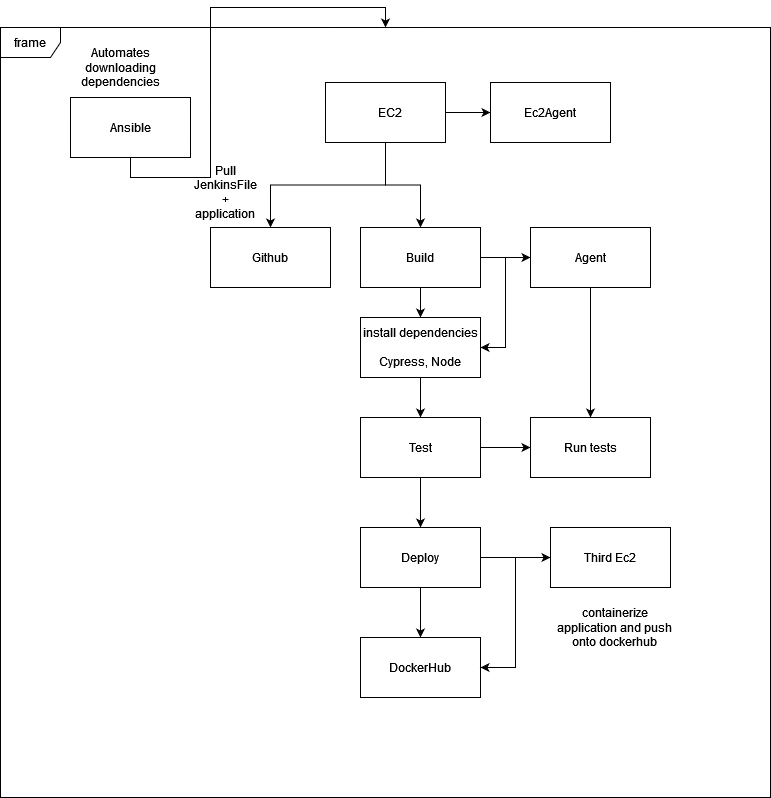

The diagram above was exported from draw.io. Its source (the exported page's mxGraphModel, read from the mxfile embedded in the PNG):
<mxGraphModel dx="1422" dy="1880" grid="1" gridSize="10" guides="1" tooltips="1" connect="1" arrows="1" fold="1" page="1" pageScale="1" pageWidth="850" pageHeight="1100" math="0" shadow="0">
  <root>
    <mxCell id="0" />
    <mxCell id="1" parent="0" />
    <mxCell id="7fTNSJOhqAV12gDiMwuu-2" value="frame" style="shape=umlFrame;whiteSpace=wrap;html=1;" parent="1" vertex="1">
      <mxGeometry x="40" width="770" height="770" as="geometry" />
    </mxCell>
    <mxCell id="7fTNSJOhqAV12gDiMwuu-16" style="edgeStyle=orthogonalEdgeStyle;rounded=0;orthogonalLoop=1;jettySize=auto;html=1;entryX=0;entryY=0.5;entryDx=0;entryDy=0;" parent="1" source="7fTNSJOhqAV12gDiMwuu-11" target="7fTNSJOhqAV12gDiMwuu-14" edge="1">
      <mxGeometry relative="1" as="geometry" />
    </mxCell>
    <mxCell id="7fTNSJOhqAV12gDiMwuu-19" style="edgeStyle=orthogonalEdgeStyle;rounded=0;orthogonalLoop=1;jettySize=auto;html=1;entryX=0.5;entryY=0;entryDx=0;entryDy=0;" parent="1" source="7fTNSJOhqAV12gDiMwuu-11" target="7fTNSJOhqAV12gDiMwuu-17" edge="1">
      <mxGeometry relative="1" as="geometry" />
    </mxCell>
    <mxCell id="7fTNSJOhqAV12gDiMwuu-25" style="edgeStyle=orthogonalEdgeStyle;rounded=0;orthogonalLoop=1;jettySize=auto;html=1;" parent="1" source="7fTNSJOhqAV12gDiMwuu-11" target="7fTNSJOhqAV12gDiMwuu-22" edge="1">
      <mxGeometry relative="1" as="geometry" />
    </mxCell>
    <mxCell id="7fTNSJOhqAV12gDiMwuu-11" value="" style="rounded=0;whiteSpace=wrap;html=1;" parent="1" vertex="1">
      <mxGeometry x="365" y="55" width="120" height="60" as="geometry" />
    </mxCell>
    <mxCell id="7fTNSJOhqAV12gDiMwuu-13" value="EC2" style="text;html=1;strokeColor=none;fillColor=none;align=center;verticalAlign=middle;whiteSpace=wrap;rounded=0;" parent="1" vertex="1">
      <mxGeometry x="400" y="70" width="60" height="30" as="geometry" />
    </mxCell>
    <mxCell id="7fTNSJOhqAV12gDiMwuu-14" value="" style="rounded=0;whiteSpace=wrap;html=1;" parent="1" vertex="1">
      <mxGeometry x="530" y="55" width="120" height="60" as="geometry" />
    </mxCell>
    <mxCell id="7fTNSJOhqAV12gDiMwuu-15" value="Ec2Agent" style="text;html=1;strokeColor=none;fillColor=none;align=center;verticalAlign=middle;whiteSpace=wrap;rounded=0;" parent="1" vertex="1">
      <mxGeometry x="560" y="70" width="60" height="30" as="geometry" />
    </mxCell>
    <mxCell id="7fTNSJOhqAV12gDiMwuu-17" value="" style="rounded=0;whiteSpace=wrap;html=1;" parent="1" vertex="1">
      <mxGeometry x="250" y="200" width="120" height="60" as="geometry" />
    </mxCell>
    <mxCell id="7fTNSJOhqAV12gDiMwuu-18" value="Github" style="text;html=1;strokeColor=none;fillColor=none;align=center;verticalAlign=middle;whiteSpace=wrap;rounded=0;" parent="1" vertex="1">
      <mxGeometry x="280" y="215" width="60" height="30" as="geometry" />
    </mxCell>
    <mxCell id="7fTNSJOhqAV12gDiMwuu-20" value="Pull JenkinsFile + application" style="text;html=1;strokeColor=none;fillColor=none;align=center;verticalAlign=middle;whiteSpace=wrap;rounded=0;" parent="1" vertex="1">
      <mxGeometry x="230" y="140" width="70" height="50" as="geometry" />
    </mxCell>
    <mxCell id="7fTNSJOhqAV12gDiMwuu-27" style="edgeStyle=orthogonalEdgeStyle;rounded=0;orthogonalLoop=1;jettySize=auto;html=1;" parent="1" source="7fTNSJOhqAV12gDiMwuu-22" target="7fTNSJOhqAV12gDiMwuu-26" edge="1">
      <mxGeometry relative="1" as="geometry" />
    </mxCell>
    <mxCell id="7fTNSJOhqAV12gDiMwuu-31" style="edgeStyle=orthogonalEdgeStyle;rounded=0;orthogonalLoop=1;jettySize=auto;html=1;entryX=0;entryY=0.5;entryDx=0;entryDy=0;" parent="1" source="7fTNSJOhqAV12gDiMwuu-22" target="7fTNSJOhqAV12gDiMwuu-28" edge="1">
      <mxGeometry relative="1" as="geometry" />
    </mxCell>
    <mxCell id="7fTNSJOhqAV12gDiMwuu-22" value="Build" style="rounded=0;whiteSpace=wrap;html=1;" parent="1" vertex="1">
      <mxGeometry x="400" y="200" width="120" height="60" as="geometry" />
    </mxCell>
    <mxCell id="7fTNSJOhqAV12gDiMwuu-36" style="edgeStyle=orthogonalEdgeStyle;rounded=0;orthogonalLoop=1;jettySize=auto;html=1;" parent="1" source="7fTNSJOhqAV12gDiMwuu-23" target="7fTNSJOhqAV12gDiMwuu-34" edge="1">
      <mxGeometry relative="1" as="geometry" />
    </mxCell>
    <mxCell id="7fTNSJOhqAV12gDiMwuu-37" style="edgeStyle=orthogonalEdgeStyle;rounded=0;orthogonalLoop=1;jettySize=auto;html=1;entryX=0.5;entryY=0;entryDx=0;entryDy=0;" parent="1" source="7fTNSJOhqAV12gDiMwuu-23" target="7fTNSJOhqAV12gDiMwuu-24" edge="1">
      <mxGeometry relative="1" as="geometry" />
    </mxCell>
    <mxCell id="7fTNSJOhqAV12gDiMwuu-23" value="Test" style="rounded=0;whiteSpace=wrap;html=1;" parent="1" vertex="1">
      <mxGeometry x="400" y="390" width="120" height="60" as="geometry" />
    </mxCell>
    <mxCell id="7fTNSJOhqAV12gDiMwuu-39" style="edgeStyle=orthogonalEdgeStyle;rounded=0;orthogonalLoop=1;jettySize=auto;html=1;" parent="1" source="7fTNSJOhqAV12gDiMwuu-24" target="7fTNSJOhqAV12gDiMwuu-38" edge="1">
      <mxGeometry relative="1" as="geometry" />
    </mxCell>
    <mxCell id="7fTNSJOhqAV12gDiMwuu-41" style="edgeStyle=orthogonalEdgeStyle;rounded=0;orthogonalLoop=1;jettySize=auto;html=1;" parent="1" source="7fTNSJOhqAV12gDiMwuu-24" target="7fTNSJOhqAV12gDiMwuu-40" edge="1">
      <mxGeometry relative="1" as="geometry" />
    </mxCell>
    <mxCell id="7fTNSJOhqAV12gDiMwuu-24" value="Deploy" style="rounded=0;whiteSpace=wrap;html=1;" parent="1" vertex="1">
      <mxGeometry x="400" y="500" width="120" height="60" as="geometry" />
    </mxCell>
    <mxCell id="7fTNSJOhqAV12gDiMwuu-33" style="edgeStyle=orthogonalEdgeStyle;rounded=0;orthogonalLoop=1;jettySize=auto;html=1;" parent="1" source="7fTNSJOhqAV12gDiMwuu-26" target="7fTNSJOhqAV12gDiMwuu-23" edge="1">
      <mxGeometry relative="1" as="geometry" />
    </mxCell>
    <mxCell id="7fTNSJOhqAV12gDiMwuu-26" value="&lt;div&gt;install dependencies&lt;/div&gt;&lt;div&gt;&lt;br&gt;&lt;/div&gt;Cypress, Node" style="rounded=0;whiteSpace=wrap;html=1;" parent="1" vertex="1">
      <mxGeometry x="400" y="290" width="120" height="60" as="geometry" />
    </mxCell>
    <mxCell id="7fTNSJOhqAV12gDiMwuu-32" style="edgeStyle=orthogonalEdgeStyle;rounded=0;orthogonalLoop=1;jettySize=auto;html=1;entryX=1;entryY=0.5;entryDx=0;entryDy=0;" parent="1" source="7fTNSJOhqAV12gDiMwuu-28" target="7fTNSJOhqAV12gDiMwuu-26" edge="1">
      <mxGeometry relative="1" as="geometry" />
    </mxCell>
    <mxCell id="7fTNSJOhqAV12gDiMwuu-35" style="edgeStyle=orthogonalEdgeStyle;rounded=0;orthogonalLoop=1;jettySize=auto;html=1;" parent="1" source="7fTNSJOhqAV12gDiMwuu-28" target="7fTNSJOhqAV12gDiMwuu-34" edge="1">
      <mxGeometry relative="1" as="geometry" />
    </mxCell>
    <mxCell id="7fTNSJOhqAV12gDiMwuu-28" value="Agent" style="rounded=0;whiteSpace=wrap;html=1;" parent="1" vertex="1">
      <mxGeometry x="570" y="200" width="120" height="60" as="geometry" />
    </mxCell>
    <mxCell id="7fTNSJOhqAV12gDiMwuu-34" value="Run tests" style="rounded=0;whiteSpace=wrap;html=1;" parent="1" vertex="1">
      <mxGeometry x="570" y="390" width="120" height="60" as="geometry" />
    </mxCell>
    <mxCell id="7fTNSJOhqAV12gDiMwuu-38" value="DockerHub" style="rounded=0;whiteSpace=wrap;html=1;" parent="1" vertex="1">
      <mxGeometry x="400" y="610" width="120" height="60" as="geometry" />
    </mxCell>
    <mxCell id="7fTNSJOhqAV12gDiMwuu-42" style="edgeStyle=orthogonalEdgeStyle;rounded=0;orthogonalLoop=1;jettySize=auto;html=1;entryX=1;entryY=0.5;entryDx=0;entryDy=0;" parent="1" source="7fTNSJOhqAV12gDiMwuu-40" target="7fTNSJOhqAV12gDiMwuu-38" edge="1">
      <mxGeometry relative="1" as="geometry" />
    </mxCell>
    <mxCell id="7fTNSJOhqAV12gDiMwuu-40" value="Third Ec2" style="rounded=0;whiteSpace=wrap;html=1;" parent="1" vertex="1">
      <mxGeometry x="590" y="500" width="120" height="60" as="geometry" />
    </mxCell>
    <mxCell id="7fTNSJOhqAV12gDiMwuu-44" value="containerize application and push onto dockerhub" style="text;html=1;strokeColor=none;fillColor=none;align=center;verticalAlign=middle;whiteSpace=wrap;rounded=0;" parent="1" vertex="1">
      <mxGeometry x="590" y="570" width="129" height="60" as="geometry" />
    </mxCell>
    <mxCell id="d8qsWkB_HmA3QOpwXkKK-2" style="edgeStyle=orthogonalEdgeStyle;rounded=0;orthogonalLoop=1;jettySize=auto;html=1;" edge="1" parent="1" source="7fTNSJOhqAV12gDiMwuu-45" target="7fTNSJOhqAV12gDiMwuu-2">
      <mxGeometry relative="1" as="geometry" />
    </mxCell>
    <mxCell id="7fTNSJOhqAV12gDiMwuu-45" value="Ansible" style="rounded=0;whiteSpace=wrap;html=1;" parent="1" vertex="1">
      <mxGeometry x="110" y="70" width="120" height="60" as="geometry" />
    </mxCell>
    <mxCell id="7fTNSJOhqAV12gDiMwuu-46" value="Automates downloading dependencies" style="text;html=1;strokeColor=none;fillColor=none;align=center;verticalAlign=middle;whiteSpace=wrap;rounded=0;" parent="1" vertex="1">
      <mxGeometry x="130" y="25" width="60" height="30" as="geometry" />
    </mxCell>
  </root>
</mxGraphModel>